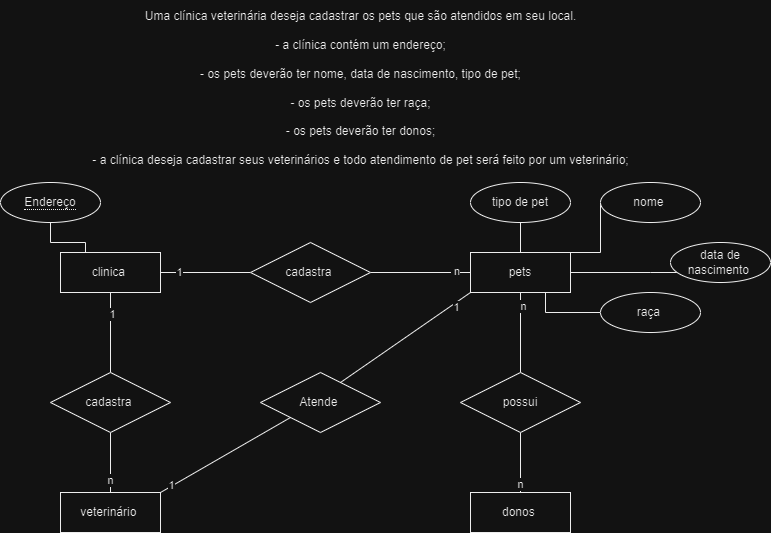

The diagram above was exported from draw.io. Its source (the exported page's mxGraphModel, read from the mxfile embedded in the PNG):
<mxGraphModel dx="1050" dy="1743" grid="1" gridSize="10" guides="1" tooltips="1" connect="1" arrows="1" fold="1" page="1" pageScale="1" pageWidth="827" pageHeight="1169" math="0" shadow="0">
  <root>
    <mxCell id="0" />
    <mxCell id="1" parent="0" />
    <mxCell id="m7IBBowrxkoO5DfL3Zj2-1" value="&lt;div&gt;Uma clínica veterinária deseja cadastrar os pets que são atendidos em seu local.&lt;/div&gt;&lt;div&gt;&lt;br&gt;&lt;/div&gt;&lt;div&gt;- a clínica contém um endereço;&lt;/div&gt;&lt;div&gt;&lt;br&gt;&lt;/div&gt;&lt;div&gt;- os pets deverão ter nome, data de nascimento, tipo de pet;&lt;/div&gt;&lt;div&gt;&lt;br&gt;&lt;/div&gt;&lt;div&gt;- os pets deverão ter raça;&lt;/div&gt;&lt;div&gt;&lt;br&gt;&lt;/div&gt;&lt;div&gt;- os pets deverão ter donos;&lt;/div&gt;&lt;div&gt;&lt;br&gt;&lt;/div&gt;&lt;div&gt;- a clínica deseja cadastrar seus veterinários e todo atendimento de pet será feito por um veterinário;&lt;/div&gt;&lt;div&gt;&lt;br&gt;&lt;/div&gt;" style="text;html=1;align=center;verticalAlign=middle;resizable=0;points=[];autosize=1;strokeColor=none;fillColor=none;" vertex="1" parent="1">
      <mxGeometry x="90" y="-12" width="560" height="190" as="geometry" />
    </mxCell>
    <mxCell id="m7IBBowrxkoO5DfL3Zj2-12" style="edgeStyle=orthogonalEdgeStyle;rounded=0;orthogonalLoop=1;jettySize=auto;html=1;endArrow=none;endFill=0;" edge="1" parent="1" source="m7IBBowrxkoO5DfL3Zj2-2" target="m7IBBowrxkoO5DfL3Zj2-3">
      <mxGeometry relative="1" as="geometry" />
    </mxCell>
    <mxCell id="m7IBBowrxkoO5DfL3Zj2-32" value="1" style="edgeLabel;html=1;align=center;verticalAlign=middle;resizable=0;points=[];" vertex="1" connectable="0" parent="m7IBBowrxkoO5DfL3Zj2-12">
      <mxGeometry x="-0.485" y="1" relative="1" as="geometry">
        <mxPoint as="offset" />
      </mxGeometry>
    </mxCell>
    <mxCell id="m7IBBowrxkoO5DfL3Zj2-16" style="edgeStyle=orthogonalEdgeStyle;rounded=0;orthogonalLoop=1;jettySize=auto;html=1;entryX=0;entryY=0.5;entryDx=0;entryDy=0;endArrow=none;endFill=0;" edge="1" parent="1" source="m7IBBowrxkoO5DfL3Zj2-2" target="m7IBBowrxkoO5DfL3Zj2-5">
      <mxGeometry relative="1" as="geometry" />
    </mxCell>
    <mxCell id="m7IBBowrxkoO5DfL3Zj2-34" value="1" style="edgeLabel;html=1;align=center;verticalAlign=middle;resizable=0;points=[];" vertex="1" connectable="0" parent="m7IBBowrxkoO5DfL3Zj2-16">
      <mxGeometry x="-0.6044" y="1" relative="1" as="geometry">
        <mxPoint as="offset" />
      </mxGeometry>
    </mxCell>
    <mxCell id="m7IBBowrxkoO5DfL3Zj2-2" value="clinica&amp;nbsp;" style="whiteSpace=wrap;html=1;align=center;" vertex="1" parent="1">
      <mxGeometry x="70" y="240" width="100" height="40" as="geometry" />
    </mxCell>
    <mxCell id="m7IBBowrxkoO5DfL3Zj2-13" style="edgeStyle=orthogonalEdgeStyle;rounded=0;orthogonalLoop=1;jettySize=auto;html=1;entryX=0.5;entryY=0;entryDx=0;entryDy=0;endArrow=none;endFill=0;" edge="1" parent="1" source="m7IBBowrxkoO5DfL3Zj2-3" target="m7IBBowrxkoO5DfL3Zj2-4">
      <mxGeometry relative="1" as="geometry" />
    </mxCell>
    <mxCell id="m7IBBowrxkoO5DfL3Zj2-31" value="n" style="edgeLabel;html=1;align=center;verticalAlign=middle;resizable=0;points=[];" vertex="1" connectable="0" parent="m7IBBowrxkoO5DfL3Zj2-13">
      <mxGeometry x="0.5533" y="-1" relative="1" as="geometry">
        <mxPoint as="offset" />
      </mxGeometry>
    </mxCell>
    <mxCell id="m7IBBowrxkoO5DfL3Zj2-3" value="cadastra&amp;nbsp;" style="shape=rhombus;perimeter=rhombusPerimeter;whiteSpace=wrap;html=1;align=center;" vertex="1" parent="1">
      <mxGeometry x="60" y="360" width="120" height="60" as="geometry" />
    </mxCell>
    <mxCell id="m7IBBowrxkoO5DfL3Zj2-4" value="veterinário&amp;nbsp;" style="whiteSpace=wrap;html=1;align=center;" vertex="1" parent="1">
      <mxGeometry x="70" y="480" width="100" height="40" as="geometry" />
    </mxCell>
    <mxCell id="m7IBBowrxkoO5DfL3Zj2-17" style="edgeStyle=orthogonalEdgeStyle;rounded=0;orthogonalLoop=1;jettySize=auto;html=1;endArrow=none;endFill=0;" edge="1" parent="1" source="m7IBBowrxkoO5DfL3Zj2-5" target="m7IBBowrxkoO5DfL3Zj2-6">
      <mxGeometry relative="1" as="geometry" />
    </mxCell>
    <mxCell id="m7IBBowrxkoO5DfL3Zj2-33" value="&amp;nbsp;n" style="edgeLabel;html=1;align=center;verticalAlign=middle;resizable=0;points=[];" vertex="1" connectable="0" parent="m7IBBowrxkoO5DfL3Zj2-17">
      <mxGeometry x="0.676" y="2" relative="1" as="geometry">
        <mxPoint as="offset" />
      </mxGeometry>
    </mxCell>
    <mxCell id="m7IBBowrxkoO5DfL3Zj2-5" value="cadastra&amp;nbsp;" style="shape=rhombus;perimeter=rhombusPerimeter;whiteSpace=wrap;html=1;align=center;" vertex="1" parent="1">
      <mxGeometry x="260" y="230" width="120" height="60" as="geometry" />
    </mxCell>
    <mxCell id="m7IBBowrxkoO5DfL3Zj2-14" style="edgeStyle=orthogonalEdgeStyle;rounded=0;orthogonalLoop=1;jettySize=auto;html=1;entryX=0.5;entryY=0;entryDx=0;entryDy=0;endArrow=none;endFill=0;" edge="1" parent="1" source="m7IBBowrxkoO5DfL3Zj2-6" target="m7IBBowrxkoO5DfL3Zj2-7">
      <mxGeometry relative="1" as="geometry" />
    </mxCell>
    <mxCell id="m7IBBowrxkoO5DfL3Zj2-36" value="n" style="edgeLabel;html=1;align=center;verticalAlign=middle;resizable=0;points=[];" vertex="1" connectable="0" parent="m7IBBowrxkoO5DfL3Zj2-14">
      <mxGeometry x="-0.685" y="2" relative="1" as="geometry">
        <mxPoint as="offset" />
      </mxGeometry>
    </mxCell>
    <mxCell id="m7IBBowrxkoO5DfL3Zj2-6" value="pets" style="whiteSpace=wrap;html=1;align=center;" vertex="1" parent="1">
      <mxGeometry x="480" y="240" width="100" height="40" as="geometry" />
    </mxCell>
    <mxCell id="m7IBBowrxkoO5DfL3Zj2-15" style="edgeStyle=orthogonalEdgeStyle;rounded=0;orthogonalLoop=1;jettySize=auto;html=1;entryX=0.5;entryY=0;entryDx=0;entryDy=0;endArrow=none;endFill=0;" edge="1" parent="1" source="m7IBBowrxkoO5DfL3Zj2-7" target="m7IBBowrxkoO5DfL3Zj2-8">
      <mxGeometry relative="1" as="geometry" />
    </mxCell>
    <mxCell id="m7IBBowrxkoO5DfL3Zj2-35" value="n" style="edgeLabel;html=1;align=center;verticalAlign=middle;resizable=0;points=[];" vertex="1" connectable="0" parent="m7IBBowrxkoO5DfL3Zj2-15">
      <mxGeometry x="0.6867" y="-1" relative="1" as="geometry">
        <mxPoint as="offset" />
      </mxGeometry>
    </mxCell>
    <mxCell id="m7IBBowrxkoO5DfL3Zj2-7" value="possui" style="shape=rhombus;perimeter=rhombusPerimeter;whiteSpace=wrap;html=1;align=center;" vertex="1" parent="1">
      <mxGeometry x="470" y="360" width="120" height="60" as="geometry" />
    </mxCell>
    <mxCell id="m7IBBowrxkoO5DfL3Zj2-8" value="donos&amp;nbsp;" style="whiteSpace=wrap;html=1;align=center;" vertex="1" parent="1">
      <mxGeometry x="480" y="480" width="100" height="40" as="geometry" />
    </mxCell>
    <mxCell id="m7IBBowrxkoO5DfL3Zj2-9" value="Atende&amp;nbsp;" style="shape=rhombus;perimeter=rhombusPerimeter;whiteSpace=wrap;html=1;align=center;" vertex="1" parent="1">
      <mxGeometry x="270" y="360" width="120" height="60" as="geometry" />
    </mxCell>
    <mxCell id="m7IBBowrxkoO5DfL3Zj2-11" style="edgeStyle=orthogonalEdgeStyle;rounded=0;orthogonalLoop=1;jettySize=auto;html=1;entryX=0.25;entryY=0;entryDx=0;entryDy=0;endArrow=none;endFill=0;" edge="1" parent="1" source="m7IBBowrxkoO5DfL3Zj2-10" target="m7IBBowrxkoO5DfL3Zj2-2">
      <mxGeometry relative="1" as="geometry" />
    </mxCell>
    <mxCell id="m7IBBowrxkoO5DfL3Zj2-10" value="&lt;span style=&quot;border-bottom: 1px dotted&quot;&gt;Endereço&lt;/span&gt;" style="ellipse;whiteSpace=wrap;html=1;align=center;" vertex="1" parent="1">
      <mxGeometry x="10" y="170" width="100" height="40" as="geometry" />
    </mxCell>
    <mxCell id="m7IBBowrxkoO5DfL3Zj2-26" style="edgeStyle=orthogonalEdgeStyle;rounded=0;orthogonalLoop=1;jettySize=auto;html=1;entryX=1;entryY=0;entryDx=0;entryDy=0;endArrow=none;endFill=0;" edge="1" parent="1" source="m7IBBowrxkoO5DfL3Zj2-18" target="m7IBBowrxkoO5DfL3Zj2-6">
      <mxGeometry relative="1" as="geometry">
        <Array as="points">
          <mxPoint x="610" y="240" />
        </Array>
      </mxGeometry>
    </mxCell>
    <mxCell id="m7IBBowrxkoO5DfL3Zj2-18" value="nome&amp;nbsp;" style="ellipse;whiteSpace=wrap;html=1;align=center;" vertex="1" parent="1">
      <mxGeometry x="610" y="170" width="100" height="40" as="geometry" />
    </mxCell>
    <mxCell id="m7IBBowrxkoO5DfL3Zj2-24" style="edgeStyle=orthogonalEdgeStyle;rounded=0;orthogonalLoop=1;jettySize=auto;html=1;entryX=1;entryY=0.5;entryDx=0;entryDy=0;endArrow=none;endFill=0;" edge="1" parent="1" source="m7IBBowrxkoO5DfL3Zj2-19" target="m7IBBowrxkoO5DfL3Zj2-6">
      <mxGeometry relative="1" as="geometry">
        <Array as="points">
          <mxPoint x="660" y="260" />
          <mxPoint x="660" y="260" />
        </Array>
      </mxGeometry>
    </mxCell>
    <mxCell id="m7IBBowrxkoO5DfL3Zj2-19" value="data de nascimento&amp;nbsp;" style="ellipse;whiteSpace=wrap;html=1;align=center;" vertex="1" parent="1">
      <mxGeometry x="680" y="230" width="100" height="40" as="geometry" />
    </mxCell>
    <mxCell id="m7IBBowrxkoO5DfL3Zj2-23" value="" style="edgeStyle=orthogonalEdgeStyle;rounded=0;orthogonalLoop=1;jettySize=auto;html=1;endArrow=none;endFill=0;" edge="1" parent="1" source="m7IBBowrxkoO5DfL3Zj2-20" target="m7IBBowrxkoO5DfL3Zj2-6">
      <mxGeometry relative="1" as="geometry" />
    </mxCell>
    <mxCell id="m7IBBowrxkoO5DfL3Zj2-20" value="tipo de pet" style="ellipse;whiteSpace=wrap;html=1;align=center;" vertex="1" parent="1">
      <mxGeometry x="480" y="170" width="100" height="40" as="geometry" />
    </mxCell>
    <mxCell id="m7IBBowrxkoO5DfL3Zj2-25" style="edgeStyle=orthogonalEdgeStyle;rounded=0;orthogonalLoop=1;jettySize=auto;html=1;entryX=0.75;entryY=1;entryDx=0;entryDy=0;endArrow=none;endFill=0;" edge="1" parent="1" source="m7IBBowrxkoO5DfL3Zj2-22" target="m7IBBowrxkoO5DfL3Zj2-6">
      <mxGeometry relative="1" as="geometry" />
    </mxCell>
    <mxCell id="m7IBBowrxkoO5DfL3Zj2-22" value="raça&amp;nbsp;" style="ellipse;whiteSpace=wrap;html=1;align=center;" vertex="1" parent="1">
      <mxGeometry x="610" y="280" width="100" height="40" as="geometry" />
    </mxCell>
    <mxCell id="m7IBBowrxkoO5DfL3Zj2-29" value="" style="endArrow=none;html=1;rounded=0;entryX=0;entryY=1;entryDx=0;entryDy=0;" edge="1" parent="1" target="m7IBBowrxkoO5DfL3Zj2-6">
      <mxGeometry relative="1" as="geometry">
        <mxPoint x="350" y="370" as="sourcePoint" />
        <mxPoint x="510" y="370" as="targetPoint" />
      </mxGeometry>
    </mxCell>
    <mxCell id="m7IBBowrxkoO5DfL3Zj2-38" value="1" style="edgeLabel;html=1;align=center;verticalAlign=middle;resizable=0;points=[];" vertex="1" connectable="0" parent="m7IBBowrxkoO5DfL3Zj2-29">
      <mxGeometry x="0.7472" y="-4" relative="1" as="geometry">
        <mxPoint as="offset" />
      </mxGeometry>
    </mxCell>
    <mxCell id="m7IBBowrxkoO5DfL3Zj2-30" value="" style="endArrow=none;html=1;rounded=0;entryX=0;entryY=1;entryDx=0;entryDy=0;exitX=1;exitY=0;exitDx=0;exitDy=0;" edge="1" parent="1" source="m7IBBowrxkoO5DfL3Zj2-4" target="m7IBBowrxkoO5DfL3Zj2-9">
      <mxGeometry relative="1" as="geometry">
        <mxPoint x="160" y="480" as="sourcePoint" />
        <mxPoint x="320" y="480" as="targetPoint" />
      </mxGeometry>
    </mxCell>
    <mxCell id="m7IBBowrxkoO5DfL3Zj2-37" value="1" style="edgeLabel;html=1;align=center;verticalAlign=middle;resizable=0;points=[];" vertex="1" connectable="0" parent="m7IBBowrxkoO5DfL3Zj2-30">
      <mxGeometry x="-0.8261" y="1" relative="1" as="geometry">
        <mxPoint as="offset" />
      </mxGeometry>
    </mxCell>
  </root>
</mxGraphModel>